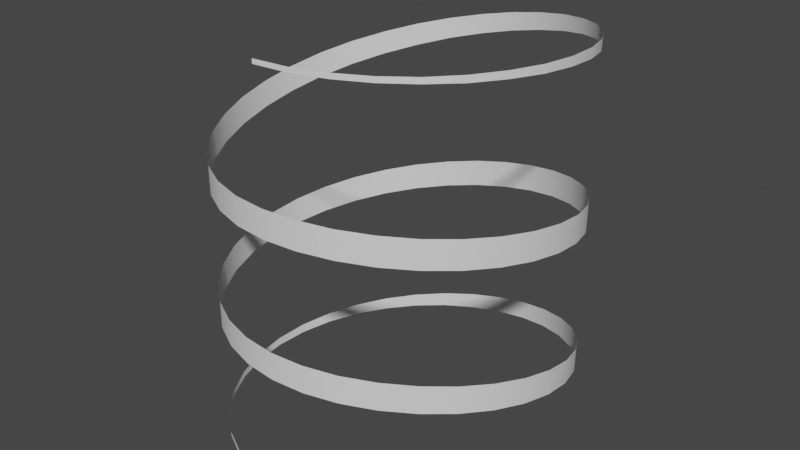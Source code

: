 # Source: spawn_protection.blend  (saved by Blender 3.6.11; exported with 4.5.12 LTS)
import bpy
from mathutils import Matrix  # noqa: F401  (used for matrix-valued properties, if any)

bpy.ops.wm.read_factory_settings(use_empty=True)
scene = bpy.context.scene
scene.name = 'Scene'

# ---- collections
col_collection = bpy.data.collections.new('Collection'); scene.collection.children.link(col_collection)

# ---- world
world_world = bpy.data.worlds.new('World'); scene.world = world_world
world_world.use_nodes = True; world_world.node_tree.nodes.clear()
_N = world_world.node_tree.nodes; _L = world_world.node_tree.links
n0 = _N.new('ShaderNodeOutputWorld'); n0.name = 'World Output'; n0.location = (300, 300)
n1 = _N.new('ShaderNodeBackground'); n1.name = 'Background'; n1.location = (10, 300)
n1.inputs[0].default_value = (0.05088, 0.05088, 0.05088, 1.0)
_L.new(n1.outputs[0], n0.inputs[0])
n0.is_active_output = True
world_world.color = (0.05088, 0.05088, 0.05088)
world_world.use_sun_shadow = False
world_world.sun_shadow_jitter_overblur = 0.0

# ---- meshes
me_circle = bpy.data.meshes.new('Circle')
me_circle.from_pydata([(-4.842e-09, 0.6001, 0.1496), (-0.1171, 0.5886, 0.1286), (-0.2296, 0.5544, 0.1099), (-0.3334, 0.499, 0.09359), (-0.4243, 0.4243, 0.07977), (-0.499, 0.3334, 0.06834), (-0.5544, 0.2296, 0.05919), (-0.5886, 0.1171, 0.05213), (-0.6001, 1.065e-09, 0.04694), (-0.5886, -0.1171, 0.04337), (-0.5544, -0.2296, 0.04115), (-0.499, -0.3334, 0.04), (-0.4243, -0.4243, 0.03967), (-0.3334, -0.499, 0.03992), (-0.2296, -0.5544, 0.0405), (-0.1171, -0.5886, 0.04088), (-4.842e-09, -0.6001, 0.4754), (0.1171, -0.5886, 0.4738), (0.2296, -0.5544, 0.4694), (0.3334, -0.499, 0.462), (0.4243, -0.4243, 0.4504), (0.499, -0.3334, 0.4344), (0.5544, -0.2296, 0.4145), (0.5886, -0.1171, 0.3915), (0.6001, 5.455e-09, 0.366), (0.5886, 0.1171, 0.3387), (0.5544, 0.2296, 0.3103), (0.499, 0.3334, 0.2815), (0.4243, 0.4243, 0.2528), (0.3334, 0.499, 0.2249), (0.2296, 0.5544, 0.1981), (0.1171, 0.5886, 0.1729), (-4.842e-09, 0.6001, 0.2127), (-0.1171, 0.5886, 0.1872), (-0.2296, 0.5544, 0.1641), (-0.3334, 0.499, 0.1435), (-0.4243, 0.4243, 0.1254), (-0.499, 0.3334, 0.1098), (-0.5544, 0.2296, 0.09672), (-0.5886, 0.1171, 0.08591), (-0.6001, 1.075e-09, 0.07723), (-0.5886, -0.1171, 0.07045), (-0.5544, -0.2296, 0.06535), (-0.499, -0.3334, 0.06167), (-0.4243, -0.4243, 0.0592), (-0.3334, -0.499, 0.05773), (-0.2296, -0.5544, 0.05704), (-0.1171, -0.5886, 0.05666), (-4.842e-09, -0.6001, 0.573), (0.1171, -0.5886, 0.5714), (0.2296, -0.5544, 0.5669), (0.3334, -0.499, 0.5596), (0.4243, -0.4243, 0.5479), (0.499, -0.3334, 0.5313), (0.5544, -0.2296, 0.5102), (0.5886, -0.1171, 0.4855), (0.6001, 5.477e-09, 0.4579), (0.5886, 0.1171, 0.4281), (0.5544, 0.2296, 0.3968), (0.499, 0.3334, 0.3646), (0.4243, 0.4243, 0.3324), (0.3334, 0.499, 0.3006), (0.2296, 0.5544, 0.2697), (0.1171, 0.5886, 0.2403), (-4.842e-09, -0.6001, 0.05652), (-4.842e-09, -0.6001, 0.04102), (-4.842e-09, 0.6001, 0.6832), (-0.1171, 0.5886, 0.6592), (-0.2296, 0.5544, 0.6358), (-0.3334, 0.499, 0.6131), (-0.4243, 0.4243, 0.5913), (-0.499, 0.3334, 0.5708), (-0.5544, 0.2296, 0.5516), (-0.5886, 0.1171, 0.5341), (-0.6001, 5.959e-09, 0.5184), (-0.5886, -0.1171, 0.5048), (-0.5544, -0.2296, 0.4936), (-0.499, -0.3334, 0.4848), (-0.4243, -0.4243, 0.4789), (-0.3334, -0.499, 0.4759), (-0.2296, -0.5544, 0.4756), (-0.1171, -0.5886, 0.4756), (-4.842e-09, -0.6001, 0.951), (0.1171, -0.5886, 0.9494), (0.2296, -0.5544, 0.9449), (0.3334, -0.499, 0.9376), (0.4243, -0.4243, 0.9277), (0.499, -0.3334, 0.9153), (0.5544, -0.2296, 0.9007), (0.5886, -0.1171, 0.8841), (0.6001, 5.959e-09, 0.8658), (0.5886, 0.1171, 0.8459), (0.5544, 0.2296, 0.8248), (0.499, 0.3334, 0.8025), (0.4243, 0.4243, 0.7795), (0.3334, 0.499, 0.7558), (0.2296, 0.5544, 0.7317), (0.1171, 0.5886, 0.7074), (-4.842e-09, 0.6001, 0.7807), (-0.1171, 0.5886, 0.7568), (-0.2296, 0.5544, 0.7333), (-0.3334, 0.499, 0.7106), (-0.4243, 0.4243, 0.6889), (-0.499, 0.3334, 0.6683), (-0.5544, 0.2296, 0.6491), (-0.5886, 0.1171, 0.6316), (-0.6001, 5.959e-09, 0.616), (-0.5886, -0.1171, 0.6024), (-0.5544, -0.2296, 0.5911), (-0.499, -0.3334, 0.5824), (-0.4243, -0.4243, 0.5764), (-0.3334, -0.499, 0.5734), (-0.2296, -0.5544, 0.5731), (-0.1171, -0.5886, 0.5731), (-4.842e-09, -0.6001, 1.049), (0.1171, -0.5886, 1.047), (0.2296, -0.5544, 1.042), (0.3334, -0.499, 1.035), (0.4243, -0.4243, 1.025), (0.499, -0.3334, 1.013), (0.5544, -0.2296, 0.9982), (0.5886, -0.1171, 0.9817), (0.6001, 5.959e-09, 0.9633), (0.5886, 0.1171, 0.9435), (0.5544, 0.2296, 0.9223), (0.499, 0.3334, 0.9001), (0.4243, 0.4243, 0.877), (0.3334, 0.499, 0.8533), (0.2296, 0.5544, 0.8292), (0.1171, 0.5886, 0.8049), (-4.842e-09, 0.6001, 1.272), (-0.1171, 0.5886, 1.242), (-0.2296, 0.5544, 1.211), (-0.3334, 0.499, 1.178), (-0.4243, 0.4243, 1.146), (-0.499, 0.3334, 1.114), (-0.5544, 0.2296, 1.083), (-0.5886, 0.1171, 1.053), (-0.6001, 5.484e-09, 1.026), (-0.5886, -0.1171, 1.002), (-0.5544, -0.2296, 0.9822), (-0.499, -0.3334, 0.9666), (-0.4243, -0.4243, 0.9562), (-0.3334, -0.499, 0.9515), (-0.2296, -0.5544, 0.9511), (-0.1171, -0.5886, 0.9511), (-4.842e-09, -0.6001, 1.468), (0.1171, -0.5886, 1.467), (0.2296, -0.5544, 1.466), (0.3334, -0.499, 1.464), (0.4243, -0.4243, 1.461), (0.499, -0.3334, 1.456), (0.5544, -0.2296, 1.451), (0.5886, -0.1171, 1.443), (0.6001, 1.085e-09, 1.434), (0.5886, 0.1171, 1.422), (0.5544, 0.2296, 1.408), (0.499, 0.3334, 1.391), (0.4243, 0.4243, 1.372), (0.3334, 0.499, 1.351), (0.2296, 0.5544, 1.327), (0.1171, 0.5886, 1.3), (-4.842e-09, 0.6001, 1.336), (-0.1171, 0.5886, 1.31), (-0.2296, 0.5544, 1.283), (-0.3334, 0.499, 1.255), (-0.4243, 0.4243, 1.226), (-0.499, 0.3334, 1.198), (-0.5544, 0.2296, 1.17), (-0.5886, 0.1171, 1.143), (-0.6001, 5.462e-09, 1.118), (-0.5886, -0.1171, 1.097), (-0.5544, -0.2296, 1.078), (-0.499, -0.3334, 1.064), (-0.4243, -0.4243, 1.054), (-0.3334, -0.499, 1.049), (-0.2296, -0.5544, 1.049), (-0.1171, -0.5886, 1.049), (-4.842e-09, -0.6001, 1.483), (0.1171, -0.5886, 1.483), (0.2296, -0.5544, 1.483), (0.3334, -0.499, 1.482), (0.4243, -0.4243, 1.48), (0.499, -0.3334, 1.478), (0.5544, -0.2296, 1.475), (0.5886, -0.1171, 1.47), (0.6001, 1.067e-09, 1.464), (0.5886, 0.1171, 1.456), (0.5544, 0.2296, 1.446), (0.499, 0.3334, 1.433), (0.4243, 0.4243, 1.418), (0.3334, 0.499, 1.401), (0.2296, 0.5544, 1.382), (0.1171, 0.5886, 1.36)], [], [(31, 30, 62, 63), (18, 17, 49, 50), (5, 4, 36, 37), (0, 31, 63, 32), (19, 18, 50, 51), (6, 5, 37, 38), (20, 19, 51, 52), (7, 6, 38, 39), (21, 20, 52, 53), (8, 7, 39, 40), (22, 21, 53, 54), (9, 8, 40, 41), (23, 22, 54, 55), (10, 9, 41, 42), (24, 23, 55, 56), (11, 10, 42, 43), (25, 24, 56, 57), (12, 11, 43, 44), (26, 25, 57, 58), (13, 12, 44, 45), (27, 26, 58, 59), (14, 13, 45, 46), (1, 0, 32, 33), (28, 27, 59, 60), (15, 14, 46, 47), (2, 1, 33, 34), (29, 28, 60, 61), (65, 15, 47, 64), (3, 2, 34, 35), (30, 29, 61, 62), (17, 16, 48, 49), (4, 3, 35, 36), (97, 96, 128, 129), (84, 83, 115, 116), (71, 70, 102, 103), (66, 97, 129, 98), (85, 84, 116, 117), (72, 71, 103, 104), (86, 85, 117, 118), (73, 72, 104, 105), (87, 86, 118, 119), (74, 73, 105, 106), (88, 87, 119, 120), (75, 74, 106, 107), (89, 88, 120, 121), (76, 75, 107, 108), (90, 89, 121, 122), (77, 76, 108, 109), (91, 90, 122, 123), (78, 77, 109, 110), (92, 91, 123, 124), (79, 78, 110, 111), (93, 92, 124, 125), (80, 79, 111, 112), (67, 66, 98, 99), (94, 93, 125, 126), (81, 80, 112, 113), (68, 67, 99, 100), (95, 94, 126, 127), (16, 81, 113, 48), (69, 68, 100, 101), (96, 95, 127, 128), (83, 82, 114, 115), (70, 69, 101, 102), (161, 160, 192, 193), (148, 147, 179, 180), (135, 134, 166, 167), (130, 161, 193, 162), (149, 148, 180, 181), (136, 135, 167, 168), (150, 149, 181, 182), (137, 136, 168, 169), (151, 150, 182, 183), (138, 137, 169, 170), (152, 151, 183, 184), (139, 138, 170, 171), (153, 152, 184, 185), (140, 139, 171, 172), (154, 153, 185, 186), (141, 140, 172, 173), (155, 154, 186, 187), (142, 141, 173, 174), (156, 155, 187, 188), (143, 142, 174, 175), (157, 156, 188, 189), (144, 143, 175, 176), (131, 130, 162, 163), (158, 157, 189, 190), (145, 144, 176, 177), (132, 131, 163, 164), (159, 158, 190, 191), (82, 145, 177, 114), (133, 132, 164, 165), (160, 159, 191, 192), (147, 146, 178, 179), (134, 133, 165, 166)])
me_circle.polygons.foreach_set('use_smooth', [True] * 96)
_uv = me_circle.uv_layers.new(name='UVMap')
_uv.uv.foreach_set('vector', [0.8153, 0.8266, 0.8056, 0.8154, 0.813, 0.8059, 0.8226, 0.8171, 0.6842, 0.6882, 0.6731, 0.6789, 0.6804, 0.6694, 0.6916, 0.6787, 0.8737, 0.8931, 0.8638, 0.8823, 0.8712, 0.8728, 0.8811, 0.8836, 0.8249, 0.8378, 0.8153, 0.8266, 0.8226, 0.8171, 0.8323, 0.8283, 0.6951, 0.6977, 0.6842, 0.6882, 0.6916, 0.6787, 0.7025, 0.6882, 0.8838, 0.9039, 0.8737, 0.8931, 0.8811, 0.8836, 0.8911, 0.8944, 0.7058, 0.7076, 0.6951, 0.6977, 0.7025, 0.6882, 0.7132, 0.6981, 0.8939, 0.9145, 0.8838, 0.9039, 0.8911, 0.8944, 0.9012, 0.905, 0.7164, 0.7177, 0.7058, 0.7076, 0.7132, 0.6981, 0.7237, 0.7082, 0.9042, 0.9248, 0.8939, 0.9145, 0.9012, 0.905, 0.9115, 0.9153, 0.7267, 0.728, 0.7164, 0.7177, 0.7237, 0.7082, 0.7341, 0.7185, 0.9146, 0.935, 0.9042, 0.9248, 0.9115, 0.9153, 0.922, 0.9255, 0.7369, 0.7384, 0.7267, 0.728, 0.7341, 0.7185, 0.7443, 0.7289, 0.9252, 0.945, 0.9146, 0.935, 0.922, 0.9255, 0.9326, 0.9355, 0.747, 0.7491, 0.7369, 0.7384, 0.7443, 0.7289, 0.7544, 0.7396, 0.936, 0.9547, 0.9252, 0.945, 0.9326, 0.9355, 0.9434, 0.9452, 0.757, 0.7599, 0.747, 0.7491, 0.7544, 0.7396, 0.7643, 0.7504, 0.947, 0.9642, 0.936, 0.9547, 0.9434, 0.9452, 0.9544, 0.9547, 0.7668, 0.7708, 0.757, 0.7599, 0.7643, 0.7504, 0.7742, 0.7613, 0.9583, 0.9733, 0.947, 0.9642, 0.9544, 0.9547, 0.9656, 0.9638, 0.7766, 0.7819, 0.7668, 0.7708, 0.7742, 0.7613, 0.784, 0.7724, 0.9697, 0.9822, 0.9583, 0.9733, 0.9656, 0.9638, 0.9771, 0.9727, 0.8346, 0.849, 0.8249, 0.8378, 0.8323, 0.8283, 0.8419, 0.8395, 0.7863, 0.793, 0.7766, 0.7819, 0.784, 0.7724, 0.7937, 0.7835, 0.9812, 0.9911, 0.9697, 0.9822, 0.9771, 0.9727, 0.9885, 0.9816, 0.8443, 0.8602, 0.8346, 0.849, 0.8419, 0.8395, 0.8516, 0.8507, 0.796, 0.8042, 0.7863, 0.793, 0.7937, 0.7835, 0.8034, 0.7947, 0.9926, 1.0, 0.9812, 0.9911, 0.9885, 0.9816, 1.0, 0.9905, 0.854, 0.8713, 0.8443, 0.8602, 0.8516, 0.8507, 0.8614, 0.8618, 0.8056, 0.8154, 0.796, 0.8042, 0.8034, 0.7947, 0.813, 0.8059, 0.6731, 0.6789, 0.6617, 0.6698, 0.6691, 0.6603, 0.6804, 0.6694, 0.8638, 0.8823, 0.854, 0.8713, 0.8614, 0.8618, 0.8712, 0.8728, 0.4844, 0.4965, 0.4748, 0.4852, 0.4821, 0.4757, 0.4918, 0.487, 0.3533, 0.358, 0.3422, 0.3487, 0.3496, 0.3392, 0.3607, 0.3485, 0.5429, 0.563, 0.533, 0.5521, 0.5403, 0.5426, 0.5502, 0.5535, 0.494, 0.5077, 0.4844, 0.4965, 0.4918, 0.487, 0.5014, 0.4982, 0.3643, 0.3676, 0.3533, 0.358, 0.3607, 0.3485, 0.3716, 0.3581, 0.5529, 0.5737, 0.5429, 0.563, 0.5502, 0.5535, 0.5602, 0.5642, 0.375, 0.3774, 0.3643, 0.3676, 0.3716, 0.3581, 0.3823, 0.3679, 0.563, 0.5843, 0.5529, 0.5737, 0.5602, 0.5642, 0.5704, 0.5748, 0.3855, 0.3875, 0.375, 0.3774, 0.3823, 0.3679, 0.3928, 0.378, 0.5733, 0.5947, 0.563, 0.5843, 0.5704, 0.5748, 0.5807, 0.5852, 0.3958, 0.3978, 0.3855, 0.3875, 0.3928, 0.378, 0.4032, 0.3883, 0.5837, 0.6049, 0.5733, 0.5947, 0.5807, 0.5852, 0.5911, 0.5954, 0.4061, 0.4083, 0.3958, 0.3978, 0.4032, 0.3883, 0.4134, 0.3988, 0.5944, 0.6149, 0.5837, 0.6049, 0.5911, 0.5954, 0.6017, 0.6053, 0.4161, 0.4189, 0.4061, 0.4083, 0.4134, 0.3988, 0.4235, 0.4094, 0.6052, 0.6246, 0.5944, 0.6149, 0.6017, 0.6053, 0.6125, 0.6151, 0.4261, 0.4297, 0.4161, 0.4189, 0.4235, 0.4094, 0.4335, 0.4202, 0.6162, 0.634, 0.6052, 0.6246, 0.6125, 0.6151, 0.6235, 0.6245, 0.436, 0.4407, 0.4261, 0.4297, 0.4335, 0.4202, 0.4433, 0.4312, 0.6274, 0.6432, 0.6162, 0.634, 0.6235, 0.6245, 0.6348, 0.6337, 0.4457, 0.4517, 0.436, 0.4407, 0.4433, 0.4312, 0.4531, 0.4422, 0.6388, 0.6521, 0.6274, 0.6432, 0.6348, 0.6337, 0.6462, 0.6426, 0.5037, 0.5189, 0.494, 0.5077, 0.5014, 0.4982, 0.5111, 0.5094, 0.4555, 0.4628, 0.4457, 0.4517, 0.4531, 0.4422, 0.4628, 0.4533, 0.6503, 0.661, 0.6388, 0.6521, 0.6462, 0.6426, 0.6576, 0.6515, 0.5134, 0.53, 0.5037, 0.5189, 0.5111, 0.5094, 0.5207, 0.5205, 0.4651, 0.474, 0.4555, 0.4628, 0.4628, 0.4533, 0.4725, 0.4645, 0.6617, 0.6698, 0.6503, 0.661, 0.6576, 0.6515, 0.6691, 0.6603, 0.5231, 0.5411, 0.5134, 0.53, 0.5207, 0.5205, 0.5305, 0.5316, 0.4748, 0.4852, 0.4651, 0.474, 0.4725, 0.4645, 0.4821, 0.4757, 0.3422, 0.3487, 0.3309, 0.3397, 0.3382, 0.3302, 0.3496, 0.3392, 0.533, 0.5521, 0.5231, 0.5411, 0.5305, 0.5316, 0.5403, 0.5426, 0.1536, 0.1663, 0.1439, 0.1551, 0.1513, 0.1456, 0.1609, 0.1568, 0.02248, 0.02785, 0.01136, 0.01855, 0.01871, 0.009046, 0.02984, 0.01835, 0.212, 0.2328, 0.2021, 0.222, 0.2095, 0.2124, 0.2194, 0.2233, 0.1632, 0.1775, 0.1536, 0.1663, 0.1609, 0.1568, 0.1705, 0.168, 0.03339, 0.03743, 0.02248, 0.02785, 0.02984, 0.01835, 0.04075, 0.02793, 0.222, 0.2436, 0.212, 0.2328, 0.2194, 0.2233, 0.2294, 0.2341, 0.0441, 0.04727, 0.03339, 0.03743, 0.04075, 0.02793, 0.05145, 0.03777, 0.2322, 0.2541, 0.222, 0.2436, 0.2294, 0.2341, 0.2395, 0.2446, 0.05463, 0.05735, 0.0441, 0.04727, 0.05145, 0.03777, 0.06198, 0.04785, 0.2424, 0.2645, 0.2322, 0.2541, 0.2395, 0.2446, 0.2498, 0.255, 0.06499, 0.06764, 0.05463, 0.05735, 0.06198, 0.04785, 0.07234, 0.05814, 0.2529, 0.2747, 0.2424, 0.2645, 0.2498, 0.255, 0.2602, 0.2652, 0.0752, 0.07812, 0.06499, 0.06764, 0.07234, 0.05814, 0.08255, 0.06862, 0.2635, 0.2847, 0.2529, 0.2747, 0.2602, 0.2652, 0.2708, 0.2752, 0.08527, 0.08878, 0.0752, 0.07812, 0.08255, 0.06862, 0.09263, 0.07928, 0.2743, 0.2944, 0.2635, 0.2847, 0.2708, 0.2752, 0.2816, 0.2849, 0.09524, 0.09958, 0.08527, 0.08878, 0.09263, 0.07928, 0.1026, 0.09008, 0.2853, 0.3039, 0.2743, 0.2944, 0.2816, 0.2849, 0.2927, 0.2944, 0.1051, 0.1105, 0.09524, 0.09958, 0.1026, 0.09008, 0.1125, 0.101, 0.2965, 0.313, 0.2853, 0.3039, 0.2927, 0.2944, 0.3039, 0.3035, 0.1149, 0.1215, 0.1051, 0.1105, 0.1125, 0.101, 0.1222, 0.112, 0.308, 0.3219, 0.2965, 0.313, 0.3039, 0.3035, 0.3153, 0.3124, 0.1728, 0.1887, 0.1632, 0.1775, 0.1705, 0.168, 0.1802, 0.1792, 0.1246, 0.1327, 0.1149, 0.1215, 0.1222, 0.112, 0.132, 0.1232, 0.3194, 0.3308, 0.308, 0.3219, 0.3153, 0.3124, 0.3268, 0.3213, 0.1825, 0.1999, 0.1728, 0.1887, 0.1802, 0.1792, 0.1899, 0.1904, 0.1343, 0.1438, 0.1246, 0.1327, 0.132, 0.1232, 0.1416, 0.1343, 0.3309, 0.3397, 0.3194, 0.3308, 0.3268, 0.3213, 0.3382, 0.3302, 0.1923, 0.211, 0.1825, 0.1999, 0.1899, 0.1904, 0.1996, 0.2015, 0.1439, 0.1551, 0.1343, 0.1438, 0.1416, 0.1343, 0.1513, 0.1456, 0.01136, 0.01855, 1.898e-05, 0.009521, 0.007373, 1.909e-05, 0.01871, 0.009046, 0.2021, 0.222, 0.1923, 0.211, 0.1996, 0.2015, 0.2095, 0.2124])
me_circle.update()

# ---- objects
ob_spawn_protection = bpy.data.objects.new('spawn_protection', me_circle)

# ---- transforms, parenting, visibility, modifiers, constraints
ob_spawn_protection.location = (0.0, 0.0, 0.0)

# ---- collection membership
col_collection.objects.link(ob_spawn_protection)

# ---- scene / render settings (as saved in the file)
scene.frame_start = 1; scene.frame_end = 30; scene.frame_set(0)
scene.render.engine = 'BLENDER_EEVEE_NEXT'
scene.cycles.sampling_pattern = 'TABULATED_SOBOL'
scene.view_settings.view_transform = 'Filmic'
bpy.context.view_layer.update()

# ---- added for rendering (the .blend has no active camera and no usable light): camera, sun
cam_auto = bpy.data.cameras.new('AutoCamera')
cam_auto.lens = 50.0
cam_auto.sensor_width = 36.0
cam_auto.clip_end = 1000.0
ob_auto_camera = bpy.data.objects.new('AutoCamera', cam_auto)
scene.collection.objects.link(ob_auto_camera)
ob_auto_camera.location = (2.06147, -2.47377, 2.41055)
ob_auto_camera.rotation_euler = (1.09748, -7.21219e-08, 0.694738)
scene.camera = ob_auto_camera
light_auto_sun = bpy.data.lights.new('AutoSun', 'SUN')
light_auto_sun.energy = 3.0
light_auto_sun.angle = 0.0523599
ob_auto_sun = bpy.data.objects.new('AutoSun', light_auto_sun)
scene.collection.objects.link(ob_auto_sun)
ob_auto_sun.rotation_euler = (0.872665, 0.174533, 0.523599)
bpy.context.view_layer.update()
